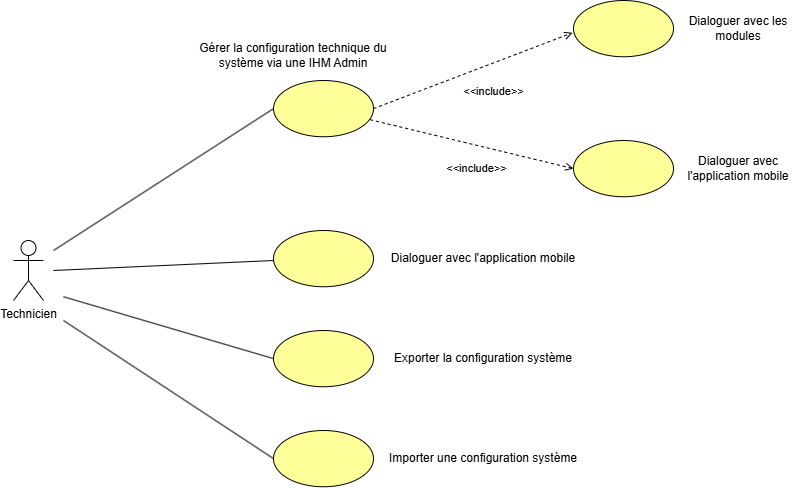

The diagram above was exported from draw.io. Its source (the exported page's mxGraphModel, read from the mxfile embedded in the PNG):
<mxGraphModel dx="1195" dy="615" grid="1" gridSize="10" guides="1" tooltips="1" connect="1" arrows="1" fold="1" page="1" pageScale="1" pageWidth="1169" pageHeight="827" math="0" shadow="0">
  <root>
    <mxCell id="0" />
    <mxCell id="1" parent="0" />
    <mxCell id="j4ANkDV5W6i5pBrc3odZ-1" value="Technicien" style="shape=umlActor;verticalLabelPosition=bottom;verticalAlign=top;html=1;outlineConnect=0;" parent="1" vertex="1">
      <mxGeometry x="130" y="320" width="30" height="60" as="geometry" />
    </mxCell>
    <mxCell id="j4ANkDV5W6i5pBrc3odZ-3" value="" style="fillColor=#ffff99;whiteSpace=wrap;shape=ellipse;html=1;" parent="1" vertex="1">
      <mxGeometry x="390" y="160" width="100" height="56.25" as="geometry" />
    </mxCell>
    <mxCell id="j4ANkDV5W6i5pBrc3odZ-4" value="" style="fillColor=#ffff99;whiteSpace=wrap;shape=ellipse;html=1;" parent="1" vertex="1">
      <mxGeometry x="390" y="310" width="100" height="56.25" as="geometry" />
    </mxCell>
    <mxCell id="j4ANkDV5W6i5pBrc3odZ-5" value="" style="fillColor=#ffff99;whiteSpace=wrap;shape=ellipse;html=1;" parent="1" vertex="1">
      <mxGeometry x="390" y="410" width="100" height="56.25" as="geometry" />
    </mxCell>
    <mxCell id="j4ANkDV5W6i5pBrc3odZ-6" value="" style="fillColor=#ffff99;whiteSpace=wrap;shape=ellipse;html=1;" parent="1" vertex="1">
      <mxGeometry x="390" y="510" width="100" height="56.25" as="geometry" />
    </mxCell>
    <mxCell id="j4ANkDV5W6i5pBrc3odZ-7" value="" style="fillColor=#ffff99;whiteSpace=wrap;shape=ellipse;html=1;" parent="1" vertex="1">
      <mxGeometry x="690" y="220" width="100" height="56.25" as="geometry" />
    </mxCell>
    <mxCell id="j4ANkDV5W6i5pBrc3odZ-8" value="" style="fillColor=#ffff99;whiteSpace=wrap;shape=ellipse;html=1;" parent="1" vertex="1">
      <mxGeometry x="690" y="80" width="100" height="56.25" as="geometry" />
    </mxCell>
    <mxCell id="j4ANkDV5W6i5pBrc3odZ-9" value="" style="endArrow=none;html=1;rounded=0;entryX=0;entryY=0.5;entryDx=0;entryDy=0;" parent="1" target="j4ANkDV5W6i5pBrc3odZ-3" edge="1">
      <mxGeometry width="50" height="50" relative="1" as="geometry">
        <mxPoint x="170" y="330" as="sourcePoint" />
        <mxPoint x="230" y="260" as="targetPoint" />
      </mxGeometry>
    </mxCell>
    <mxCell id="j4ANkDV5W6i5pBrc3odZ-10" value="" style="endArrow=none;html=1;rounded=0;entryX=0;entryY=0.5;entryDx=0;entryDy=0;" parent="1" edge="1">
      <mxGeometry width="50" height="50" relative="1" as="geometry">
        <mxPoint x="170" y="350" as="sourcePoint" />
        <mxPoint x="390" y="340" as="targetPoint" />
      </mxGeometry>
    </mxCell>
    <mxCell id="j4ANkDV5W6i5pBrc3odZ-11" value="" style="endArrow=none;html=1;rounded=0;entryX=0;entryY=0.5;entryDx=0;entryDy=0;" parent="1" target="j4ANkDV5W6i5pBrc3odZ-5" edge="1">
      <mxGeometry width="50" height="50" relative="1" as="geometry">
        <mxPoint x="180" y="376.25" as="sourcePoint" />
        <mxPoint x="400" y="366.25" as="targetPoint" />
      </mxGeometry>
    </mxCell>
    <mxCell id="j4ANkDV5W6i5pBrc3odZ-12" value="" style="endArrow=none;html=1;rounded=0;entryX=0;entryY=0.5;entryDx=0;entryDy=0;" parent="1" target="j4ANkDV5W6i5pBrc3odZ-6" edge="1">
      <mxGeometry width="50" height="50" relative="1" as="geometry">
        <mxPoint x="180" y="400" as="sourcePoint" />
        <mxPoint x="390" y="461.75" as="targetPoint" />
      </mxGeometry>
    </mxCell>
    <mxCell id="j4ANkDV5W6i5pBrc3odZ-13" value="" style="endArrow=open;dashed=1;html=1;rounded=0;exitX=1;exitY=0.5;exitDx=0;exitDy=0;entryX=-0.01;entryY=0.574;entryDx=0;entryDy=0;entryPerimeter=0;endFill=0;" parent="1" source="j4ANkDV5W6i5pBrc3odZ-3" target="j4ANkDV5W6i5pBrc3odZ-8" edge="1">
      <mxGeometry width="50" height="50" relative="1" as="geometry">
        <mxPoint x="640" y="280" as="sourcePoint" />
        <mxPoint x="690" y="230" as="targetPoint" />
      </mxGeometry>
    </mxCell>
    <mxCell id="j4ANkDV5W6i5pBrc3odZ-15" value="&amp;lt;&amp;lt;include&amp;gt;&amp;gt;" style="edgeLabel;html=1;align=center;verticalAlign=middle;resizable=0;points=[];" parent="j4ANkDV5W6i5pBrc3odZ-13" vertex="1" connectable="0">
      <mxGeometry x="0.1123" y="2" relative="1" as="geometry">
        <mxPoint x="10" y="26" as="offset" />
      </mxGeometry>
    </mxCell>
    <mxCell id="j4ANkDV5W6i5pBrc3odZ-14" value="" style="endArrow=open;dashed=1;html=1;rounded=0;exitX=0.967;exitY=0.697;exitDx=0;exitDy=0;entryX=0;entryY=0.5;entryDx=0;entryDy=0;exitPerimeter=0;endFill=0;" parent="1" source="j4ANkDV5W6i5pBrc3odZ-3" target="j4ANkDV5W6i5pBrc3odZ-7" edge="1">
      <mxGeometry width="50" height="50" relative="1" as="geometry">
        <mxPoint x="485" y="198" as="sourcePoint" />
        <mxPoint x="684" y="122" as="targetPoint" />
      </mxGeometry>
    </mxCell>
    <mxCell id="j4ANkDV5W6i5pBrc3odZ-16" value="&amp;lt;&amp;lt;include&amp;gt;&amp;gt;" style="edgeLabel;html=1;align=center;verticalAlign=middle;resizable=0;points=[];" parent="1" vertex="1" connectable="0">
      <mxGeometry x="610.0036562444244" y="188.12642339969761" as="geometry">
        <mxPoint x="-17" y="59" as="offset" />
      </mxGeometry>
    </mxCell>
    <mxCell id="j4ANkDV5W6i5pBrc3odZ-17" value="Gérer la configuration technique du système via une IHM Admin" style="text;html=1;align=center;verticalAlign=middle;whiteSpace=wrap;rounded=0;" parent="1" vertex="1">
      <mxGeometry x="310" y="120" width="200" height="30" as="geometry" />
    </mxCell>
    <mxCell id="j4ANkDV5W6i5pBrc3odZ-18" value="Dialoguer avec les modules" style="text;html=1;align=center;verticalAlign=middle;whiteSpace=wrap;rounded=0;" parent="1" vertex="1">
      <mxGeometry x="800" y="93.13" width="110" height="30" as="geometry" />
    </mxCell>
    <mxCell id="j4ANkDV5W6i5pBrc3odZ-19" value="Dialoguer avec l'application mobile" style="text;html=1;align=center;verticalAlign=middle;whiteSpace=wrap;rounded=0;" parent="1" vertex="1">
      <mxGeometry x="800" y="233.13" width="110" height="30" as="geometry" />
    </mxCell>
    <mxCell id="j4ANkDV5W6i5pBrc3odZ-20" value="Dialoguer avec l'application mobile" style="text;html=1;align=center;verticalAlign=middle;whiteSpace=wrap;rounded=0;" parent="1" vertex="1">
      <mxGeometry x="500" y="323.13" width="200" height="30" as="geometry" />
    </mxCell>
    <mxCell id="j4ANkDV5W6i5pBrc3odZ-21" value="Exporter la configuration système" style="text;html=1;align=center;verticalAlign=middle;whiteSpace=wrap;rounded=0;" parent="1" vertex="1">
      <mxGeometry x="490" y="423.12" width="220" height="30" as="geometry" />
    </mxCell>
    <mxCell id="j4ANkDV5W6i5pBrc3odZ-22" value="Importer une configuration système" style="text;html=1;align=center;verticalAlign=middle;whiteSpace=wrap;rounded=0;" parent="1" vertex="1">
      <mxGeometry x="500" y="523.13" width="200" height="30" as="geometry" />
    </mxCell>
  </root>
</mxGraphModel>